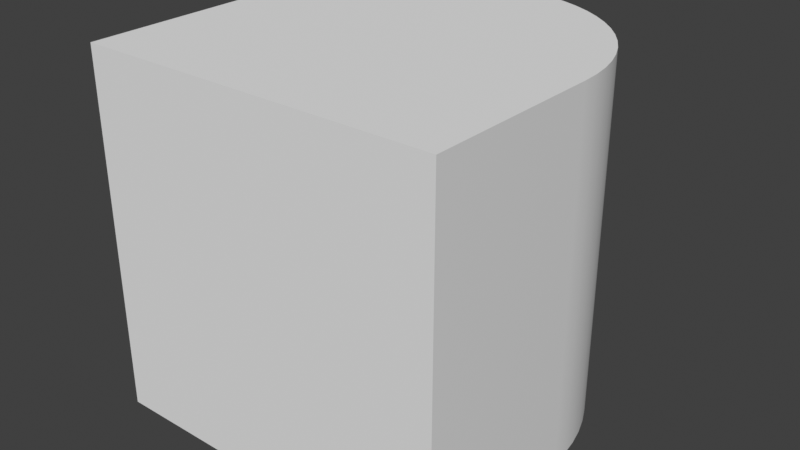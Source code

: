 # Source: fillet_edge_positive.blend  (saved by Blender 3.6.11; exported with 4.5.12 LTS)
import bpy
from mathutils import Matrix  # noqa: F401  (used for matrix-valued properties, if any)

bpy.ops.wm.read_factory_settings(use_empty=True)
scene = bpy.context.scene
scene.name = 'Scene'

# ---- collections
col_collection = bpy.data.collections.new('Collection'); scene.collection.children.link(col_collection)

# ---- node groups
ng_auto_smooth = bpy.data.node_groups.new('Auto Smooth', 'GeometryNodeTree')
_s = ng_auto_smooth.interface.new_socket(name='Geometry', in_out='OUTPUT', socket_type='NodeSocketGeometry')
_s = ng_auto_smooth.interface.new_socket(name='Geometry', in_out='INPUT', socket_type='NodeSocketGeometry')
_s = ng_auto_smooth.interface.new_socket(name='Angle', in_out='INPUT', socket_type='NodeSocketFloat')
_s.subtype = 'ANGLE'
_s.min_value = 0.0
_s.max_value = 3.142
ng_auto_smooth.is_modifier = True
_N = ng_auto_smooth.nodes; _L = ng_auto_smooth.links
n0 = _N.new('NodeGroupOutput'); n0.name = 'Group Output'; n0.location = (480, -100)
n1 = _N.new('NodeGroupInput'); n1.name = 'Group Input'; n1.location = (-420, -300)
n2 = _N.new('NodeGroupInput'); n2.name = 'Group Input.001'; n2.location = (-60, -100)
n3 = _N.new('GeometryNodeSetShadeSmooth'); n3.name = 'Set Shade Smooth'; n3.location = (120, -100)
n3.domain = 'EDGE'
n4 = _N.new('GeometryNodeSetShadeSmooth'); n4.name = 'Set Shade Smooth.001'; n4.location = (300, -100)
n5 = _N.new('GeometryNodeInputMeshEdgeAngle'); n5.name = 'Edge Angle'; n5.location = (-420, -220)
n6 = _N.new('GeometryNodeInputEdgeSmooth'); n6.name = 'Is Edge Smooth'; n6.location = (-60, -160)
n7 = _N.new('GeometryNodeInputShadeSmooth'); n7.name = 'Is Face Smooth'; n7.location = (-240, -340)
n8 = _N.new('FunctionNodeBooleanMath'); n8.name = 'Boolean Math'; n8.location = (-60, -220)
n9 = _N.new('FunctionNodeCompare'); n9.name = 'Compare'; n9.location = (-240, -180)
n9.operation = 'LESS_EQUAL'
_L.new(n5.outputs[0], n9.inputs[0])
_L.new(n4.outputs[0], n0.inputs[0])
_L.new(n1.outputs[1], n9.inputs[1])
_L.new(n9.outputs[0], n8.inputs[0])
_L.new(n7.outputs[0], n8.inputs[1])
_L.new(n2.outputs[0], n3.inputs[0])
_L.new(n6.outputs[0], n3.inputs[1])
_L.new(n3.outputs[0], n4.inputs[0])
_L.new(n8.outputs[0], n3.inputs[2])
n0.is_active_output = True

# ---- world
world_world = bpy.data.worlds.new('World'); scene.world = world_world
world_world.use_nodes = True; world_world.node_tree.nodes.clear()
_N = world_world.node_tree.nodes; _L = world_world.node_tree.links
n0 = _N.new('ShaderNodeOutputWorld'); n0.name = 'World Output'; n0.location = (300, 300)
n1 = _N.new('ShaderNodeBackground'); n1.name = 'Background'; n1.location = (10, 300)
n1.inputs[0].default_value = (0.05088, 0.05088, 0.05088, 1.0)
_L.new(n1.outputs[0], n0.inputs[0])
n0.is_active_output = True
world_world.color = (0.05088, 0.05088, 0.05088)
world_world.use_sun_shadow = False
world_world.sun_shadow_jitter_overblur = 0.0

# ---- meshes
me_edge = bpy.data.meshes.new('Edge')
me_edge.from_pydata([(-0.5, -0.5, 0.5), (0.0, -0.5, 2.186e-08), (-0.5, 0.5, 0.5), (0.0, 0.5, -2.186e-08), (-0.5, -0.5, -0.5), (-0.5, 0.5, -0.5), (0.5, -0.5, 0.5), (0.5, 0.5, -2.186e-08), (0.5, 0.5, 0.5), (0.0, -0.5, -0.5), (0.0, 0.5, -0.5), (0.04901, -0.5, -0.4976), (0.04901, 0.5, -0.4976), (0.09755, -0.5, -0.4904), (0.09755, 0.5, -0.4904), (0.1451, -0.5, -0.4785), (0.1451, 0.5, -0.4785), (0.1913, -0.5, -0.4619), (0.1913, 0.5, -0.4619), (0.2357, -0.5, -0.441), (0.2357, 0.5, -0.441), (0.2778, -0.5, -0.4157), (0.2778, 0.5, -0.4157), (0.3172, -0.5, -0.3865), (0.3172, 0.5, -0.3865), (0.3536, -0.5, -0.3536), (0.3536, 0.5, -0.3536), (0.3865, -0.5, -0.3172), (0.3865, 0.5, -0.3172), (0.4157, -0.5, -0.2778), (0.4157, 0.5, -0.2778), (0.441, -0.5, -0.2357), (0.441, 0.5, -0.2357), (0.4619, -0.5, -0.1913), (0.4619, 0.5, -0.1913), (0.4785, -0.5, -0.1451), (0.4785, 0.5, -0.1451), (0.4904, -0.5, -0.09755), (0.4904, 0.5, -0.09755), (0.4976, -0.5, -0.04901), (0.4976, 0.5, -0.04901), (0.5, -0.5, 2.186e-08)], [], [(0, 2, 5, 4), (4, 5, 10, 9), (7, 8, 6, 41), (6, 8, 2, 0), (6, 0, 4, 9, 1, 41), (5, 2, 8, 7, 3, 10), (9, 10, 12, 11), (11, 12, 14, 13), (13, 14, 16, 15), (15, 16, 18, 17), (17, 18, 20, 19), (19, 20, 22, 21), (21, 22, 24, 23), (23, 24, 26, 25), (25, 26, 28, 27), (27, 28, 30, 29), (29, 30, 32, 31), (31, 32, 34, 33), (33, 34, 36, 35), (35, 36, 38, 37), (37, 38, 40, 39), (39, 40, 7, 41), (7, 40, 38, 36, 34, 32, 30, 28, 26, 24, 22, 20, 18, 16, 14, 12, 10, 3), (11, 13, 15, 17, 19, 21, 23, 25, 27, 29, 31, 33, 35, 37, 39, 41, 1, 9)])
me_edge.polygons.foreach_set('use_smooth', [True] * 24)
_uv = me_edge.uv_layers.new(name='UVMap')
_uv.uv.foreach_set('vector', [0.0, -2.0, 1.0, -2.0, 1.0, -1.0, 0.0, -1.0, 0.0, -1.0, 1.0, -1.0, 1.0, -0.5, 0.0, -0.5, 1.0, 0.5, 1.0, 1.0, 0.0, 1.0, 0.0, 0.5, 0.0, 1.0, 1.0, 1.0, 1.0, 2.0, 0.0, 2.0, 0.0, 1.0, -1.0, 1.0, -1.0, 0.0, -0.5, 0.0, -0.5, 0.5, 0.0, 0.5, 2.0, 0.0, 2.0, 1.0, 1.0, 1.0, 1.0, 0.5, 1.5, 0.5, 1.5, 0.0, 4.873e-05, -0.5001, 1.0, -0.5001, 1.0, -0.4376, 4.873e-05, -0.4376, 4.873e-05, -0.4376, 1.0, -0.4376, 1.0, -0.3751, 4.873e-05, -0.3751, 4.873e-05, -0.3751, 1.0, -0.3751, 1.0, -0.3126, 4.873e-05, -0.3126, 4.873e-05, -0.3126, 1.0, -0.3126, 1.0, -0.2501, 4.873e-05, -0.2501, 4.873e-05, -0.2501, 1.0, -0.2501, 1.0, -0.1876, 4.873e-05, -0.1876, 4.873e-05, -0.1876, 1.0, -0.1876, 1.0, -0.1251, 4.873e-05, -0.1251, 4.873e-05, -0.1251, 1.0, -0.1251, 1.0, -0.06259, 4.873e-05, -0.06259, 4.873e-05, -0.06259, 1.0, -0.06259, 1.0, -9.068e-05, 4.873e-05, -9.068e-05, 4.873e-05, -9.068e-05, 1.0, -9.068e-05, 1.0, 0.06241, 4.873e-05, 0.06241, 4.873e-05, 0.06241, 1.0, 0.06241, 1.0, 0.1249, 4.873e-05, 0.1249, 4.873e-05, 0.1249, 1.0, 0.1249, 1.0, 0.1874, 4.873e-05, 0.1874, 4.873e-05, 0.1874, 1.0, 0.1874, 1.0, 0.2499, 4.873e-05, 0.2499, 4.873e-05, 0.2499, 1.0, 0.2499, 1.0, 0.3124, 4.873e-05, 0.3124, 4.873e-05, 0.3124, 1.0, 0.3124, 1.0, 0.3749, 4.873e-05, 0.3749, 4.873e-05, 0.3749, 1.0, 0.3749, 1.0, 0.4374, 4.873e-05, 0.4374, 4.873e-05, 0.4374, 1.0, 0.4374, 1.0, 0.4999, 4.873e-05, 0.4999, 1.5, 0.0005169, 1.451, 0.002921, 1.402, 0.01011, 1.355, 0.02201, 1.309, 0.03852, 1.264, 0.05946, 1.222, 0.08465, 1.183, 0.1138, 1.147, 0.1467, 1.114, 0.183, 1.085, 0.2224, 1.059, 0.2644, 1.038, 0.3087, 1.022, 0.3548, 1.01, 0.4023, 1.003, 0.4508, 1.0, 0.4997, 1.5, 0.4997, -0.002804, 0.4508, -0.009992, 0.4023, -0.0219, 0.3548, -0.0384, 0.3087, -0.05935, 0.2644, -0.08453, 0.2224, -0.1137, 0.183, -0.1466, 0.1467, -0.1829, 0.1138, -0.2223, 0.08465, -0.2643, 0.05946, -0.3086, 0.03852, -0.3547, 0.02201, -0.4022, 0.01011, -0.4507, 0.002921, -0.4996, 0.0005169, -0.4996, 0.4997, -0.0004001, 0.4997])
me_edge.update()

# ---- objects
ob_positive_edge = bpy.data.objects.new('Positive Edge', me_edge)

# ---- transforms, parenting, visibility, modifiers, constraints
ob_positive_edge.location = (0.0, 0.0, 0.0)
ob_positive_edge.rotation_euler = (1.571, 0.0, 0.0)
_m = ob_positive_edge.modifiers.new('Auto Smooth', 'NODES')
_m.node_group = ng_auto_smooth
_gi = [s.identifier for s in ng_auto_smooth.interface.items_tree if s.item_type == 'SOCKET' and s.in_out == 'INPUT']
_m[_gi[1]] = 0.5236  # Angle

# ---- collection membership
col_collection.objects.link(ob_positive_edge)

# ---- scene / render settings (as saved in the file)
scene.frame_start = 1; scene.frame_end = 250; scene.frame_set(1)
scene.render.engine = 'BLENDER_EEVEE_NEXT'
scene.cycles.sampling_pattern = 'TABULATED_SOBOL'
scene.view_settings.view_transform = 'Standard'
bpy.context.view_layer.update()

# ---- added for rendering (the .blend has no active camera and no usable light): camera, sun
cam_auto = bpy.data.cameras.new('AutoCamera')
cam_auto.lens = 50.0
cam_auto.sensor_width = 36.0
cam_auto.clip_end = 1000.0
ob_auto_camera = bpy.data.objects.new('AutoCamera', cam_auto)
scene.collection.objects.link(ob_auto_camera)
ob_auto_camera.location = (1.60254, -1.92304, 1.28203)
ob_auto_camera.rotation_euler = (1.09748, -7.21219e-08, 0.694738)
scene.camera = ob_auto_camera
light_auto_sun = bpy.data.lights.new('AutoSun', 'SUN')
light_auto_sun.energy = 3.0
light_auto_sun.angle = 0.0523599
ob_auto_sun = bpy.data.objects.new('AutoSun', light_auto_sun)
scene.collection.objects.link(ob_auto_sun)
ob_auto_sun.rotation_euler = (0.872665, 0.174533, 0.523599)
bpy.context.view_layer.update()

